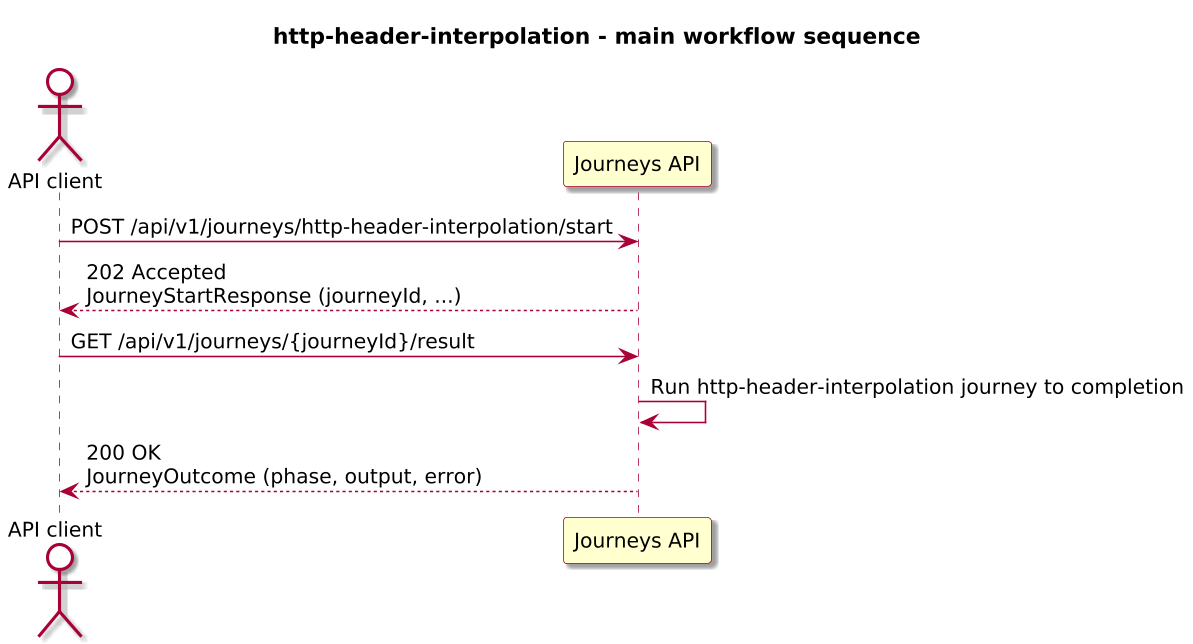

The diagram above was rendered by PlantUML. Its source (embedded in the PNG):
@startuml

skinparam BackgroundColor #FFFFFF
skinparam Shadowing true

skinparam DefaultFontName "SansSerif"
skinparam DefaultFontSize 13
skinparam DefaultFontStyle plain

skinparam dpi 150

skinparam sequence {
  ArrowColor #A80036
  LifeLineBorderColor #A80036
  LifeLineBackgroundColor #FFFFFF
}

skinparam Note {
  BackgroundColor #FBFB77
  BorderColor #A80036
}

skinparam ParticipantBorderColor #A80036
skinparam ParticipantBackgroundColor #FEFECE

skinparam ActorBorderColor #A80036
skinparam ActorBackgroundColor #FFFFFF
skinparam SequenceActorBorderThickness 2

skinparam state {
  BorderColor #A80036
  BackgroundColor #FEFECE
}

skinparam activity {
  ArrowColor #A80036
  BackgroundColor #FEFECE
  BorderColor #A80036
}

!include journey-diagram-theme.puml
title http-header-interpolation - main workflow sequence

actor "API client" as Client
participant "Journeys API" as Journeys

Client -> Journeys: POST /api/v1/journeys/http-header-interpolation/start
Journeys --> Client: 202 Accepted\nJourneyStartResponse (journeyId, ...)

Client -> Journeys: GET /api/v1/journeys/{journeyId}/result
Journeys -> Journeys: Run http-header-interpolation journey to completion
Journeys --> Client: 200 OK\nJourneyOutcome (phase, output, error)

@enduml